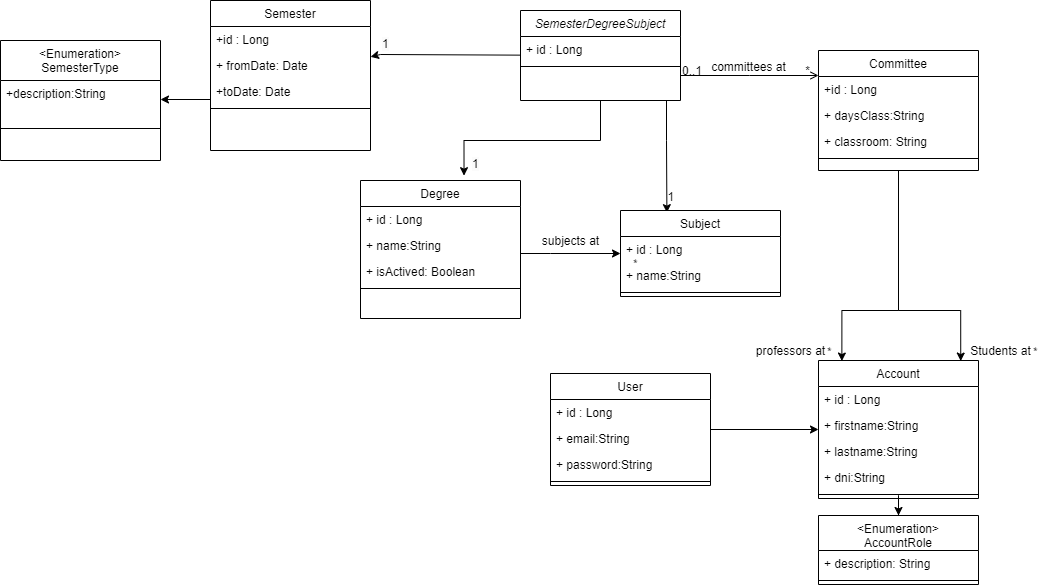

The diagram above was exported from draw.io. Its source (the exported page's mxGraphModel, read from the mxfile embedded in the PNG):
<mxGraphModel dx="1877" dy="483" grid="1" gridSize="10" guides="1" tooltips="1" connect="1" arrows="1" fold="1" page="1" pageScale="1" pageWidth="827" pageHeight="1169" math="0" shadow="0">
  <root>
    <mxCell id="WIyWlLk6GJQsqaUBKTNV-0" />
    <mxCell id="WIyWlLk6GJQsqaUBKTNV-1" parent="WIyWlLk6GJQsqaUBKTNV-0" />
    <mxCell id="s0QNacJUqPZMaCnWoqt6-19" value="" style="edgeStyle=orthogonalEdgeStyle;rounded=0;orthogonalLoop=1;jettySize=auto;html=1;entryX=0.29;entryY=0.025;entryDx=0;entryDy=0;entryPerimeter=0;" parent="WIyWlLk6GJQsqaUBKTNV-1" source="zkfFHV4jXpPFQw0GAbJ--0" target="s0QNacJUqPZMaCnWoqt6-15" edge="1">
      <mxGeometry relative="1" as="geometry">
        <Array as="points">
          <mxPoint x="356" y="210" />
          <mxPoint x="356" y="210" />
        </Array>
      </mxGeometry>
    </mxCell>
    <mxCell id="s0QNacJUqPZMaCnWoqt6-20" style="edgeStyle=orthogonalEdgeStyle;rounded=0;orthogonalLoop=1;jettySize=auto;html=1;exitX=0.5;exitY=1;exitDx=0;exitDy=0;entryX=0.647;entryY=-0.035;entryDx=0;entryDy=0;entryPerimeter=0;" parent="WIyWlLk6GJQsqaUBKTNV-1" source="zkfFHV4jXpPFQw0GAbJ--0" target="zkfFHV4jXpPFQw0GAbJ--13" edge="1">
      <mxGeometry relative="1" as="geometry" />
    </mxCell>
    <mxCell id="zkfFHV4jXpPFQw0GAbJ--0" value="SemesterDegreeSubject" style="swimlane;fontStyle=2;align=center;verticalAlign=top;childLayout=stackLayout;horizontal=1;startSize=26;horizontalStack=0;resizeParent=1;resizeLast=0;collapsible=1;marginBottom=0;rounded=0;shadow=0;strokeWidth=1;" parent="WIyWlLk6GJQsqaUBKTNV-1" vertex="1">
      <mxGeometry x="210" y="80" width="160" height="90" as="geometry">
        <mxRectangle x="230" y="140" width="160" height="26" as="alternateBounds" />
      </mxGeometry>
    </mxCell>
    <mxCell id="zkfFHV4jXpPFQw0GAbJ--1" value="+ id : Long" style="text;align=left;verticalAlign=top;spacingLeft=4;spacingRight=4;overflow=hidden;rotatable=0;points=[[0,0.5],[1,0.5]];portConstraint=eastwest;" parent="zkfFHV4jXpPFQw0GAbJ--0" vertex="1">
      <mxGeometry y="26" width="160" height="26" as="geometry" />
    </mxCell>
    <mxCell id="zkfFHV4jXpPFQw0GAbJ--4" value="" style="line;html=1;strokeWidth=1;align=left;verticalAlign=middle;spacingTop=-1;spacingLeft=3;spacingRight=3;rotatable=0;labelPosition=right;points=[];portConstraint=eastwest;" parent="zkfFHV4jXpPFQw0GAbJ--0" vertex="1">
      <mxGeometry y="52" width="160" height="8" as="geometry" />
    </mxCell>
    <mxCell id="zkfFHV4jXpPFQw0GAbJ--6" value="Semester" style="swimlane;fontStyle=0;align=center;verticalAlign=top;childLayout=stackLayout;horizontal=1;startSize=26;horizontalStack=0;resizeParent=1;resizeLast=0;collapsible=1;marginBottom=0;rounded=0;shadow=0;strokeWidth=1;" parent="WIyWlLk6GJQsqaUBKTNV-1" vertex="1">
      <mxGeometry x="-100" y="70" width="160" height="150" as="geometry">
        <mxRectangle x="130" y="380" width="160" height="26" as="alternateBounds" />
      </mxGeometry>
    </mxCell>
    <mxCell id="zkfFHV4jXpPFQw0GAbJ--7" value="+id : Long" style="text;align=left;verticalAlign=top;spacingLeft=4;spacingRight=4;overflow=hidden;rotatable=0;points=[[0,0.5],[1,0.5]];portConstraint=eastwest;" parent="zkfFHV4jXpPFQw0GAbJ--6" vertex="1">
      <mxGeometry y="26" width="160" height="26" as="geometry" />
    </mxCell>
    <mxCell id="zkfFHV4jXpPFQw0GAbJ--8" value="+ fromDate: Date" style="text;align=left;verticalAlign=top;spacingLeft=4;spacingRight=4;overflow=hidden;rotatable=0;points=[[0,0.5],[1,0.5]];portConstraint=eastwest;rounded=0;shadow=0;html=0;" parent="zkfFHV4jXpPFQw0GAbJ--6" vertex="1">
      <mxGeometry y="52" width="160" height="26" as="geometry" />
    </mxCell>
    <mxCell id="s0QNacJUqPZMaCnWoqt6-21" value="+toDate: Date" style="text;align=left;verticalAlign=top;spacingLeft=4;spacingRight=4;overflow=hidden;rotatable=0;points=[[0,0.5],[1,0.5]];portConstraint=eastwest;rounded=0;shadow=0;html=0;" parent="zkfFHV4jXpPFQw0GAbJ--6" vertex="1">
      <mxGeometry y="78" width="160" height="26" as="geometry" />
    </mxCell>
    <mxCell id="zkfFHV4jXpPFQw0GAbJ--9" value="" style="line;html=1;strokeWidth=1;align=left;verticalAlign=middle;spacingTop=-1;spacingLeft=3;spacingRight=3;rotatable=0;labelPosition=right;points=[];portConstraint=eastwest;" parent="zkfFHV4jXpPFQw0GAbJ--6" vertex="1">
      <mxGeometry y="104" width="160" height="8" as="geometry" />
    </mxCell>
    <mxCell id="zkfFHV4jXpPFQw0GAbJ--13" value="Degree" style="swimlane;fontStyle=0;align=center;verticalAlign=top;childLayout=stackLayout;horizontal=1;startSize=26;horizontalStack=0;resizeParent=1;resizeLast=0;collapsible=1;marginBottom=0;rounded=0;shadow=0;strokeWidth=1;" parent="WIyWlLk6GJQsqaUBKTNV-1" vertex="1">
      <mxGeometry x="50" y="250" width="160" height="138" as="geometry">
        <mxRectangle x="340" y="380" width="170" height="26" as="alternateBounds" />
      </mxGeometry>
    </mxCell>
    <mxCell id="zkfFHV4jXpPFQw0GAbJ--14" value="+ id : Long" style="text;align=left;verticalAlign=top;spacingLeft=4;spacingRight=4;overflow=hidden;rotatable=0;points=[[0,0.5],[1,0.5]];portConstraint=eastwest;" parent="zkfFHV4jXpPFQw0GAbJ--13" vertex="1">
      <mxGeometry y="26" width="160" height="26" as="geometry" />
    </mxCell>
    <mxCell id="s0QNacJUqPZMaCnWoqt6-23" value="+ name:String" style="text;align=left;verticalAlign=top;spacingLeft=4;spacingRight=4;overflow=hidden;rotatable=0;points=[[0,0.5],[1,0.5]];portConstraint=eastwest;" parent="zkfFHV4jXpPFQw0GAbJ--13" vertex="1">
      <mxGeometry y="52" width="160" height="26" as="geometry" />
    </mxCell>
    <mxCell id="s0QNacJUqPZMaCnWoqt6-22" value="+ isActived: Boolean" style="text;align=left;verticalAlign=top;spacingLeft=4;spacingRight=4;overflow=hidden;rotatable=0;points=[[0,0.5],[1,0.5]];portConstraint=eastwest;" parent="zkfFHV4jXpPFQw0GAbJ--13" vertex="1">
      <mxGeometry y="78" width="160" height="26" as="geometry" />
    </mxCell>
    <mxCell id="zkfFHV4jXpPFQw0GAbJ--15" value="" style="line;html=1;strokeWidth=1;align=left;verticalAlign=middle;spacingTop=-1;spacingLeft=3;spacingRight=3;rotatable=0;labelPosition=right;points=[];portConstraint=eastwest;" parent="zkfFHV4jXpPFQw0GAbJ--13" vertex="1">
      <mxGeometry y="104" width="160" height="8" as="geometry" />
    </mxCell>
    <mxCell id="s0QNacJUqPZMaCnWoqt6-47" style="edgeStyle=orthogonalEdgeStyle;rounded=0;orthogonalLoop=1;jettySize=auto;html=1;entryX=0.146;entryY=0.004;entryDx=0;entryDy=0;entryPerimeter=0;" parent="WIyWlLk6GJQsqaUBKTNV-1" source="zkfFHV4jXpPFQw0GAbJ--17" target="s0QNacJUqPZMaCnWoqt6-35" edge="1">
      <mxGeometry relative="1" as="geometry">
        <mxPoint x="530" y="424" as="targetPoint" />
        <Array as="points">
          <mxPoint x="588" y="380" />
          <mxPoint x="531" y="380" />
        </Array>
      </mxGeometry>
    </mxCell>
    <mxCell id="s0QNacJUqPZMaCnWoqt6-48" style="edgeStyle=orthogonalEdgeStyle;rounded=0;orthogonalLoop=1;jettySize=auto;html=1;entryX=0.889;entryY=0.004;entryDx=0;entryDy=0;entryPerimeter=0;" parent="WIyWlLk6GJQsqaUBKTNV-1" source="zkfFHV4jXpPFQw0GAbJ--17" target="s0QNacJUqPZMaCnWoqt6-35" edge="1">
      <mxGeometry relative="1" as="geometry">
        <Array as="points">
          <mxPoint x="588" y="380" />
          <mxPoint x="650" y="380" />
        </Array>
      </mxGeometry>
    </mxCell>
    <mxCell id="zkfFHV4jXpPFQw0GAbJ--17" value="Committee" style="swimlane;fontStyle=0;align=center;verticalAlign=top;childLayout=stackLayout;horizontal=1;startSize=26;horizontalStack=0;resizeParent=1;resizeLast=0;collapsible=1;marginBottom=0;rounded=0;shadow=0;strokeWidth=1;" parent="WIyWlLk6GJQsqaUBKTNV-1" vertex="1">
      <mxGeometry x="508" y="120" width="160" height="120" as="geometry">
        <mxRectangle x="550" y="140" width="160" height="26" as="alternateBounds" />
      </mxGeometry>
    </mxCell>
    <mxCell id="zkfFHV4jXpPFQw0GAbJ--18" value="+id : Long" style="text;align=left;verticalAlign=top;spacingLeft=4;spacingRight=4;overflow=hidden;rotatable=0;points=[[0,0.5],[1,0.5]];portConstraint=eastwest;" parent="zkfFHV4jXpPFQw0GAbJ--17" vertex="1">
      <mxGeometry y="26" width="160" height="26" as="geometry" />
    </mxCell>
    <mxCell id="zkfFHV4jXpPFQw0GAbJ--19" value="+ daysClass:String&#10;&#10;&#10;&#10;&#10;&#10;" style="text;align=left;verticalAlign=top;spacingLeft=4;spacingRight=4;overflow=hidden;rotatable=0;points=[[0,0.5],[1,0.5]];portConstraint=eastwest;rounded=0;shadow=0;html=0;" parent="zkfFHV4jXpPFQw0GAbJ--17" vertex="1">
      <mxGeometry y="52" width="160" height="26" as="geometry" />
    </mxCell>
    <mxCell id="zkfFHV4jXpPFQw0GAbJ--20" value="+ classroom: String&#10;&#10;&#10;&#10;&#10;&#10;" style="text;align=left;verticalAlign=top;spacingLeft=4;spacingRight=4;overflow=hidden;rotatable=0;points=[[0,0.5],[1,0.5]];portConstraint=eastwest;rounded=0;shadow=0;html=0;" parent="zkfFHV4jXpPFQw0GAbJ--17" vertex="1">
      <mxGeometry y="78" width="160" height="26" as="geometry" />
    </mxCell>
    <mxCell id="zkfFHV4jXpPFQw0GAbJ--23" value="" style="line;html=1;strokeWidth=1;align=left;verticalAlign=middle;spacingTop=-1;spacingLeft=3;spacingRight=3;rotatable=0;labelPosition=right;points=[];portConstraint=eastwest;" parent="zkfFHV4jXpPFQw0GAbJ--17" vertex="1">
      <mxGeometry y="104" width="160" height="8" as="geometry" />
    </mxCell>
    <mxCell id="zkfFHV4jXpPFQw0GAbJ--26" value="" style="endArrow=open;shadow=0;strokeWidth=1;rounded=0;endFill=1;edgeStyle=elbowEdgeStyle;elbow=vertical;" parent="WIyWlLk6GJQsqaUBKTNV-1" source="zkfFHV4jXpPFQw0GAbJ--0" target="zkfFHV4jXpPFQw0GAbJ--17" edge="1">
      <mxGeometry x="0.5" y="41" relative="1" as="geometry">
        <mxPoint x="380" y="192" as="sourcePoint" />
        <mxPoint x="540" y="192" as="targetPoint" />
        <mxPoint x="-40" y="32" as="offset" />
      </mxGeometry>
    </mxCell>
    <mxCell id="zkfFHV4jXpPFQw0GAbJ--27" value="0..1" style="resizable=0;align=left;verticalAlign=bottom;labelBackgroundColor=none;fontSize=12;" parent="zkfFHV4jXpPFQw0GAbJ--26" connectable="0" vertex="1">
      <mxGeometry x="-1" relative="1" as="geometry">
        <mxPoint y="4" as="offset" />
      </mxGeometry>
    </mxCell>
    <mxCell id="zkfFHV4jXpPFQw0GAbJ--28" value="*" style="resizable=0;align=right;verticalAlign=bottom;labelBackgroundColor=none;fontSize=12;" parent="zkfFHV4jXpPFQw0GAbJ--26" connectable="0" vertex="1">
      <mxGeometry x="1" relative="1" as="geometry">
        <mxPoint x="-7" y="4" as="offset" />
      </mxGeometry>
    </mxCell>
    <mxCell id="zkfFHV4jXpPFQw0GAbJ--29" value="committees at" style="text;html=1;resizable=0;points=[];;align=center;verticalAlign=middle;labelBackgroundColor=none;rounded=0;shadow=0;strokeWidth=1;fontSize=12;" parent="zkfFHV4jXpPFQw0GAbJ--26" vertex="1" connectable="0">
      <mxGeometry x="0.5" y="49" relative="1" as="geometry">
        <mxPoint x="-37" y="40" as="offset" />
      </mxGeometry>
    </mxCell>
    <mxCell id="s0QNacJUqPZMaCnWoqt6-8" value="" style="endArrow=classic;html=1;rounded=0;" parent="WIyWlLk6GJQsqaUBKTNV-1" source="zkfFHV4jXpPFQw0GAbJ--0" target="zkfFHV4jXpPFQw0GAbJ--6" edge="1">
      <mxGeometry width="50" height="50" relative="1" as="geometry">
        <mxPoint x="220" y="124.00200000000007" as="sourcePoint" />
        <mxPoint x="30" y="360" as="targetPoint" />
        <Array as="points">
          <mxPoint x="70" y="124" />
        </Array>
      </mxGeometry>
    </mxCell>
    <mxCell id="s0QNacJUqPZMaCnWoqt6-10" value="&lt;Enumeration&gt;&#10;SemesterType" style="swimlane;fontStyle=0;align=center;verticalAlign=top;childLayout=stackLayout;horizontal=1;startSize=40;horizontalStack=0;resizeParent=1;resizeLast=0;collapsible=1;marginBottom=0;rounded=0;shadow=0;strokeWidth=1;" parent="WIyWlLk6GJQsqaUBKTNV-1" vertex="1">
      <mxGeometry x="-310" y="110" width="160" height="120" as="geometry">
        <mxRectangle x="340" y="380" width="170" height="26" as="alternateBounds" />
      </mxGeometry>
    </mxCell>
    <mxCell id="s0QNacJUqPZMaCnWoqt6-11" value="+description:String" style="text;align=left;verticalAlign=top;spacingLeft=4;spacingRight=4;overflow=hidden;rotatable=0;points=[[0,0.5],[1,0.5]];portConstraint=eastwest;" parent="s0QNacJUqPZMaCnWoqt6-10" vertex="1">
      <mxGeometry y="40" width="160" height="16" as="geometry" />
    </mxCell>
    <mxCell id="s0QNacJUqPZMaCnWoqt6-12" value="" style="line;html=1;strokeWidth=1;align=left;verticalAlign=middle;spacingTop=-1;spacingLeft=3;spacingRight=3;rotatable=0;labelPosition=right;points=[];portConstraint=eastwest;" parent="s0QNacJUqPZMaCnWoqt6-10" vertex="1">
      <mxGeometry y="56" width="160" height="64" as="geometry" />
    </mxCell>
    <mxCell id="s0QNacJUqPZMaCnWoqt6-15" value="Subject" style="swimlane;fontStyle=0;align=center;verticalAlign=top;childLayout=stackLayout;horizontal=1;startSize=26;horizontalStack=0;resizeParent=1;resizeLast=0;collapsible=1;marginBottom=0;rounded=0;shadow=0;strokeWidth=1;" parent="WIyWlLk6GJQsqaUBKTNV-1" vertex="1">
      <mxGeometry x="310" y="280" width="160" height="86" as="geometry">
        <mxRectangle x="340" y="380" width="170" height="26" as="alternateBounds" />
      </mxGeometry>
    </mxCell>
    <mxCell id="s0QNacJUqPZMaCnWoqt6-24" value="+ id : Long" style="text;align=left;verticalAlign=top;spacingLeft=4;spacingRight=4;overflow=hidden;rotatable=0;points=[[0,0.5],[1,0.5]];portConstraint=eastwest;" parent="s0QNacJUqPZMaCnWoqt6-15" vertex="1">
      <mxGeometry y="26" width="160" height="26" as="geometry" />
    </mxCell>
    <mxCell id="s0QNacJUqPZMaCnWoqt6-16" value="+ name:String" style="text;align=left;verticalAlign=top;spacingLeft=4;spacingRight=4;overflow=hidden;rotatable=0;points=[[0,0.5],[1,0.5]];portConstraint=eastwest;" parent="s0QNacJUqPZMaCnWoqt6-15" vertex="1">
      <mxGeometry y="52" width="160" height="26" as="geometry" />
    </mxCell>
    <mxCell id="s0QNacJUqPZMaCnWoqt6-17" value="" style="line;html=1;strokeWidth=1;align=left;verticalAlign=middle;spacingTop=-1;spacingLeft=3;spacingRight=3;rotatable=0;labelPosition=right;points=[];portConstraint=eastwest;" parent="s0QNacJUqPZMaCnWoqt6-15" vertex="1">
      <mxGeometry y="78" width="160" height="8" as="geometry" />
    </mxCell>
    <mxCell id="s0QNacJUqPZMaCnWoqt6-14" style="edgeStyle=orthogonalEdgeStyle;rounded=0;orthogonalLoop=1;jettySize=auto;html=1;exitX=0;exitY=0.5;exitDx=0;exitDy=0;" parent="WIyWlLk6GJQsqaUBKTNV-1" target="s0QNacJUqPZMaCnWoqt6-10" edge="1">
      <mxGeometry relative="1" as="geometry">
        <mxPoint x="-180" y="207.27586206896558" as="targetPoint" />
        <mxPoint x="-100" y="169.0000000000001" as="sourcePoint" />
        <Array as="points">
          <mxPoint x="-150" y="170" />
        </Array>
      </mxGeometry>
    </mxCell>
    <mxCell id="s0QNacJUqPZMaCnWoqt6-26" value="subjects at" style="text;html=1;resizable=0;points=[];;align=center;verticalAlign=middle;labelBackgroundColor=none;rounded=0;shadow=0;strokeWidth=1;fontSize=12;" parent="WIyWlLk6GJQsqaUBKTNV-1" vertex="1" connectable="0">
      <mxGeometry x="259.99826086956546" y="310.00260869565227" as="geometry" />
    </mxCell>
    <mxCell id="s0QNacJUqPZMaCnWoqt6-27" value="*" style="resizable=0;align=right;verticalAlign=bottom;labelBackgroundColor=none;fontSize=12;rotation=-135;" parent="WIyWlLk6GJQsqaUBKTNV-1" connectable="0" vertex="1">
      <mxGeometry x="310.0008695652175" y="290.00260869565227" as="geometry">
        <mxPoint x="-380.4234482783625" y="213.54624791833737" as="offset" />
      </mxGeometry>
    </mxCell>
    <mxCell id="s0QNacJUqPZMaCnWoqt6-30" style="edgeStyle=orthogonalEdgeStyle;rounded=0;orthogonalLoop=1;jettySize=auto;html=1;" parent="WIyWlLk6GJQsqaUBKTNV-1" source="s0QNacJUqPZMaCnWoqt6-23" target="s0QNacJUqPZMaCnWoqt6-15" edge="1">
      <mxGeometry relative="1" as="geometry">
        <Array as="points">
          <mxPoint x="240" y="323" />
          <mxPoint x="240" y="323" />
        </Array>
      </mxGeometry>
    </mxCell>
    <mxCell id="s0QNacJUqPZMaCnWoqt6-31" value="1" style="resizable=0;align=right;verticalAlign=bottom;labelBackgroundColor=none;fontSize=12;" parent="WIyWlLk6GJQsqaUBKTNV-1" connectable="0" vertex="1">
      <mxGeometry x="511.2608695652175" y="158.78260869565224" as="geometry">
        <mxPoint x="-146" y="116" as="offset" />
      </mxGeometry>
    </mxCell>
    <mxCell id="s0QNacJUqPZMaCnWoqt6-32" value="&lt;span style=&quot;color: rgb(0, 0, 0); font-family: Helvetica; font-size: 12px; font-style: normal; font-variant-ligatures: normal; font-variant-caps: normal; font-weight: 400; letter-spacing: normal; orphans: 2; text-align: right; text-indent: 0px; text-transform: none; widows: 2; word-spacing: 0px; -webkit-text-stroke-width: 0px; background-color: rgb(251, 251, 251); text-decoration-thickness: initial; text-decoration-style: initial; text-decoration-color: initial; float: none; display: inline !important;&quot;&gt;1&lt;/span&gt;" style="text;whiteSpace=wrap;html=1;" parent="WIyWlLk6GJQsqaUBKTNV-1" vertex="1">
      <mxGeometry x="160" y="220" width="10" height="20" as="geometry" />
    </mxCell>
    <mxCell id="s0QNacJUqPZMaCnWoqt6-34" value="&lt;span style=&quot;color: rgb(0, 0, 0); font-family: Helvetica; font-size: 12px; font-style: normal; font-variant-ligatures: normal; font-variant-caps: normal; font-weight: 400; letter-spacing: normal; orphans: 2; text-align: right; text-indent: 0px; text-transform: none; widows: 2; word-spacing: 0px; -webkit-text-stroke-width: 0px; background-color: rgb(251, 251, 251); text-decoration-thickness: initial; text-decoration-style: initial; text-decoration-color: initial; float: none; display: inline !important;&quot;&gt;1&lt;/span&gt;" style="text;whiteSpace=wrap;html=1;" parent="WIyWlLk6GJQsqaUBKTNV-1" vertex="1">
      <mxGeometry x="70" y="100" width="10" height="20" as="geometry" />
    </mxCell>
    <mxCell id="s0QNacJUqPZMaCnWoqt6-50" style="edgeStyle=orthogonalEdgeStyle;rounded=0;orthogonalLoop=1;jettySize=auto;html=1;" parent="WIyWlLk6GJQsqaUBKTNV-1" source="s0QNacJUqPZMaCnWoqt6-35" target="s0QNacJUqPZMaCnWoqt6-43" edge="1">
      <mxGeometry relative="1" as="geometry" />
    </mxCell>
    <mxCell id="s0QNacJUqPZMaCnWoqt6-35" value="Account" style="swimlane;fontStyle=0;align=center;verticalAlign=top;childLayout=stackLayout;horizontal=1;startSize=26;horizontalStack=0;resizeParent=1;resizeLast=0;collapsible=1;marginBottom=0;rounded=0;shadow=0;strokeWidth=1;" parent="WIyWlLk6GJQsqaUBKTNV-1" vertex="1">
      <mxGeometry x="508" y="430" width="160" height="138" as="geometry">
        <mxRectangle x="340" y="380" width="170" height="26" as="alternateBounds" />
      </mxGeometry>
    </mxCell>
    <mxCell id="s0QNacJUqPZMaCnWoqt6-36" value="+ id : Long" style="text;align=left;verticalAlign=top;spacingLeft=4;spacingRight=4;overflow=hidden;rotatable=0;points=[[0,0.5],[1,0.5]];portConstraint=eastwest;" parent="s0QNacJUqPZMaCnWoqt6-35" vertex="1">
      <mxGeometry y="26" width="160" height="26" as="geometry" />
    </mxCell>
    <mxCell id="s0QNacJUqPZMaCnWoqt6-37" value="+ firstname:String" style="text;align=left;verticalAlign=top;spacingLeft=4;spacingRight=4;overflow=hidden;rotatable=0;points=[[0,0.5],[1,0.5]];portConstraint=eastwest;" parent="s0QNacJUqPZMaCnWoqt6-35" vertex="1">
      <mxGeometry y="52" width="160" height="26" as="geometry" />
    </mxCell>
    <mxCell id="s0QNacJUqPZMaCnWoqt6-57" value="+ lastname:String" style="text;align=left;verticalAlign=top;spacingLeft=4;spacingRight=4;overflow=hidden;rotatable=0;points=[[0,0.5],[1,0.5]];portConstraint=eastwest;" parent="s0QNacJUqPZMaCnWoqt6-35" vertex="1">
      <mxGeometry y="78" width="160" height="26" as="geometry" />
    </mxCell>
    <mxCell id="s0QNacJUqPZMaCnWoqt6-56" value="+ dni:String" style="text;align=left;verticalAlign=top;spacingLeft=4;spacingRight=4;overflow=hidden;rotatable=0;points=[[0,0.5],[1,0.5]];portConstraint=eastwest;" parent="s0QNacJUqPZMaCnWoqt6-35" vertex="1">
      <mxGeometry y="104" width="160" height="26" as="geometry" />
    </mxCell>
    <mxCell id="s0QNacJUqPZMaCnWoqt6-38" value="" style="line;html=1;strokeWidth=1;align=left;verticalAlign=middle;spacingTop=-1;spacingLeft=3;spacingRight=3;rotatable=0;labelPosition=right;points=[];portConstraint=eastwest;" parent="s0QNacJUqPZMaCnWoqt6-35" vertex="1">
      <mxGeometry y="130" width="160" height="8" as="geometry" />
    </mxCell>
    <mxCell id="17b3fP1fPbl2nh-havlw-0" style="edgeStyle=orthogonalEdgeStyle;rounded=0;orthogonalLoop=1;jettySize=auto;html=1;" parent="WIyWlLk6GJQsqaUBKTNV-1" source="s0QNacJUqPZMaCnWoqt6-39" target="s0QNacJUqPZMaCnWoqt6-35" edge="1">
      <mxGeometry relative="1" as="geometry">
        <mxPoint x="500" y="476" as="targetPoint" />
      </mxGeometry>
    </mxCell>
    <mxCell id="s0QNacJUqPZMaCnWoqt6-39" value="User" style="swimlane;fontStyle=0;align=center;verticalAlign=top;childLayout=stackLayout;horizontal=1;startSize=26;horizontalStack=0;resizeParent=1;resizeLast=0;collapsible=1;marginBottom=0;rounded=0;shadow=0;strokeWidth=1;" parent="WIyWlLk6GJQsqaUBKTNV-1" vertex="1">
      <mxGeometry x="240" y="443" width="160" height="112" as="geometry">
        <mxRectangle x="340" y="380" width="170" height="26" as="alternateBounds" />
      </mxGeometry>
    </mxCell>
    <mxCell id="s0QNacJUqPZMaCnWoqt6-40" value="+ id : Long" style="text;align=left;verticalAlign=top;spacingLeft=4;spacingRight=4;overflow=hidden;rotatable=0;points=[[0,0.5],[1,0.5]];portConstraint=eastwest;" parent="s0QNacJUqPZMaCnWoqt6-39" vertex="1">
      <mxGeometry y="26" width="160" height="26" as="geometry" />
    </mxCell>
    <mxCell id="s0QNacJUqPZMaCnWoqt6-58" value="+ email:String" style="text;align=left;verticalAlign=top;spacingLeft=4;spacingRight=4;overflow=hidden;rotatable=0;points=[[0,0.5],[1,0.5]];portConstraint=eastwest;" parent="s0QNacJUqPZMaCnWoqt6-39" vertex="1">
      <mxGeometry y="52" width="160" height="26" as="geometry" />
    </mxCell>
    <mxCell id="s0QNacJUqPZMaCnWoqt6-41" value="+ password:String" style="text;align=left;verticalAlign=top;spacingLeft=4;spacingRight=4;overflow=hidden;rotatable=0;points=[[0,0.5],[1,0.5]];portConstraint=eastwest;" parent="s0QNacJUqPZMaCnWoqt6-39" vertex="1">
      <mxGeometry y="78" width="160" height="26" as="geometry" />
    </mxCell>
    <mxCell id="s0QNacJUqPZMaCnWoqt6-42" value="" style="line;html=1;strokeWidth=1;align=left;verticalAlign=middle;spacingTop=-1;spacingLeft=3;spacingRight=3;rotatable=0;labelPosition=right;points=[];portConstraint=eastwest;" parent="s0QNacJUqPZMaCnWoqt6-39" vertex="1">
      <mxGeometry y="104" width="160" height="8" as="geometry" />
    </mxCell>
    <mxCell id="s0QNacJUqPZMaCnWoqt6-43" value="&lt;Enumeration&gt;&#10;AccountRole" style="swimlane;fontStyle=0;align=center;verticalAlign=top;childLayout=stackLayout;horizontal=1;startSize=35;horizontalStack=0;resizeParent=1;resizeLast=0;collapsible=1;marginBottom=0;rounded=0;shadow=0;strokeWidth=1;" parent="WIyWlLk6GJQsqaUBKTNV-1" vertex="1">
      <mxGeometry x="508" y="585" width="160" height="69" as="geometry">
        <mxRectangle x="340" y="380" width="170" height="26" as="alternateBounds" />
      </mxGeometry>
    </mxCell>
    <mxCell id="s0QNacJUqPZMaCnWoqt6-44" value="+ description: String&#10;&#10;&#10;&#10;&#10;&#10;" style="text;align=left;verticalAlign=top;spacingLeft=4;spacingRight=4;overflow=hidden;rotatable=0;points=[[0,0.5],[1,0.5]];portConstraint=eastwest;" parent="s0QNacJUqPZMaCnWoqt6-43" vertex="1">
      <mxGeometry y="35" width="160" height="26" as="geometry" />
    </mxCell>
    <mxCell id="s0QNacJUqPZMaCnWoqt6-46" value="" style="line;html=1;strokeWidth=1;align=left;verticalAlign=middle;spacingTop=-1;spacingLeft=3;spacingRight=3;rotatable=0;labelPosition=right;points=[];portConstraint=eastwest;" parent="s0QNacJUqPZMaCnWoqt6-43" vertex="1">
      <mxGeometry y="61" width="160" height="8" as="geometry" />
    </mxCell>
    <mxCell id="s0QNacJUqPZMaCnWoqt6-51" value="professors at" style="text;html=1;resizable=0;points=[];;align=center;verticalAlign=middle;labelBackgroundColor=none;rounded=0;shadow=0;strokeWidth=1;fontSize=12;" parent="WIyWlLk6GJQsqaUBKTNV-1" vertex="1" connectable="0">
      <mxGeometry x="479.99826086956546" y="420.00260869565227" as="geometry" />
    </mxCell>
    <mxCell id="s0QNacJUqPZMaCnWoqt6-52" value="Students at" style="text;html=1;resizable=0;points=[];;align=center;verticalAlign=middle;labelBackgroundColor=none;rounded=0;shadow=0;strokeWidth=1;fontSize=12;" parent="WIyWlLk6GJQsqaUBKTNV-1" vertex="1" connectable="0">
      <mxGeometry x="689.9982608695655" y="420.00260869565227" as="geometry" />
    </mxCell>
    <mxCell id="s0QNacJUqPZMaCnWoqt6-53" value="*" style="resizable=0;align=right;verticalAlign=bottom;labelBackgroundColor=none;fontSize=12;rotation=-135;" parent="WIyWlLk6GJQsqaUBKTNV-1" connectable="0" vertex="1">
      <mxGeometry x="320.0008695652175" y="310.00260869565227" as="geometry">
        <mxPoint x="-213.54624791833737" y="74.95331880577405" as="offset" />
      </mxGeometry>
    </mxCell>
    <mxCell id="s0QNacJUqPZMaCnWoqt6-54" value="*" style="resizable=0;align=right;verticalAlign=bottom;labelBackgroundColor=none;fontSize=12;rotation=-135;" parent="WIyWlLk6GJQsqaUBKTNV-1" connectable="0" vertex="1">
      <mxGeometry x="330.0008695652175" y="320.00260869565227" as="geometry" />
    </mxCell>
  </root>
</mxGraphModel>